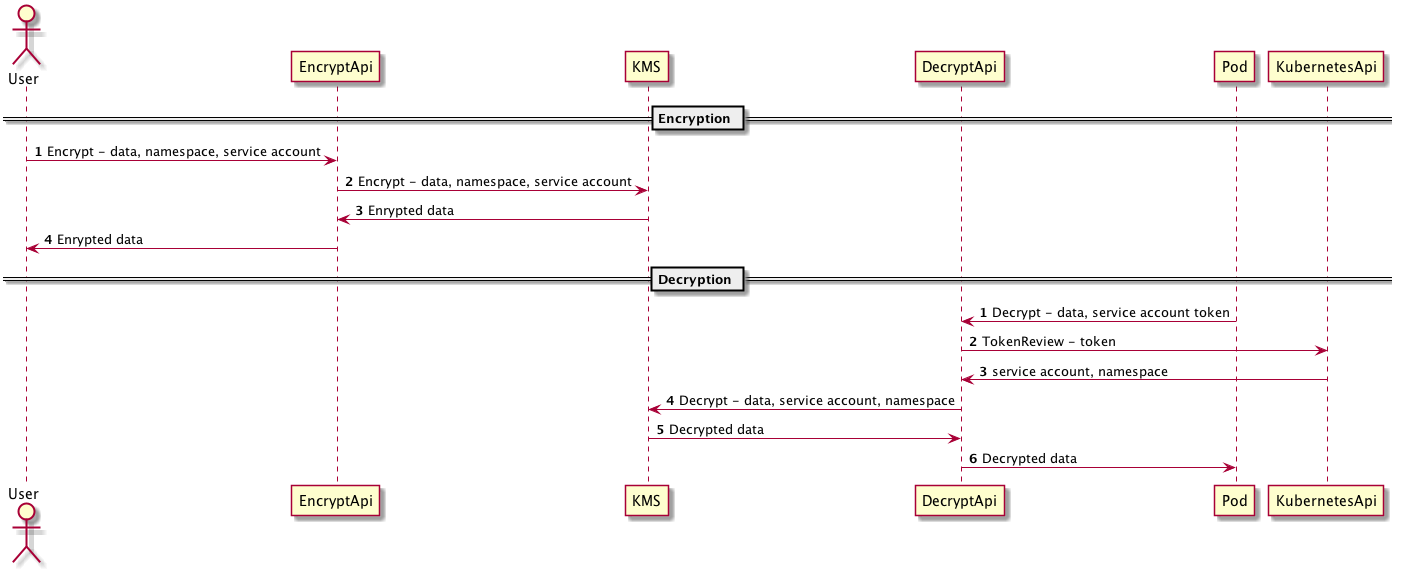

The diagram above was rendered by PlantUML. Its source (embedded in the PNG):
@startuml

actor User 
participant EncryptApi
participant KMS
participant DecryptApi
participant Pod
participant KubernetesApi

== Encryption ==

autonumber
User -> EncryptApi: Encrypt - data, namespace, service account
EncryptApi -> KMS: Encrypt - data, namespace, service account
KMS ->  EncryptApi: Enrypted data
EncryptApi -> User: Enrypted data

== Decryption ==
autonumber 1
Pod -> DecryptApi: Decrypt - data, service account token
DecryptApi -> KubernetesApi: TokenReview - token
KubernetesApi -> DecryptApi: service account, namespace
DecryptApi -> KMS: Decrypt - data, service account, namespace
KMS -> DecryptApi: Decrypted data
DecryptApi -> Pod: Decrypted data

@enduml